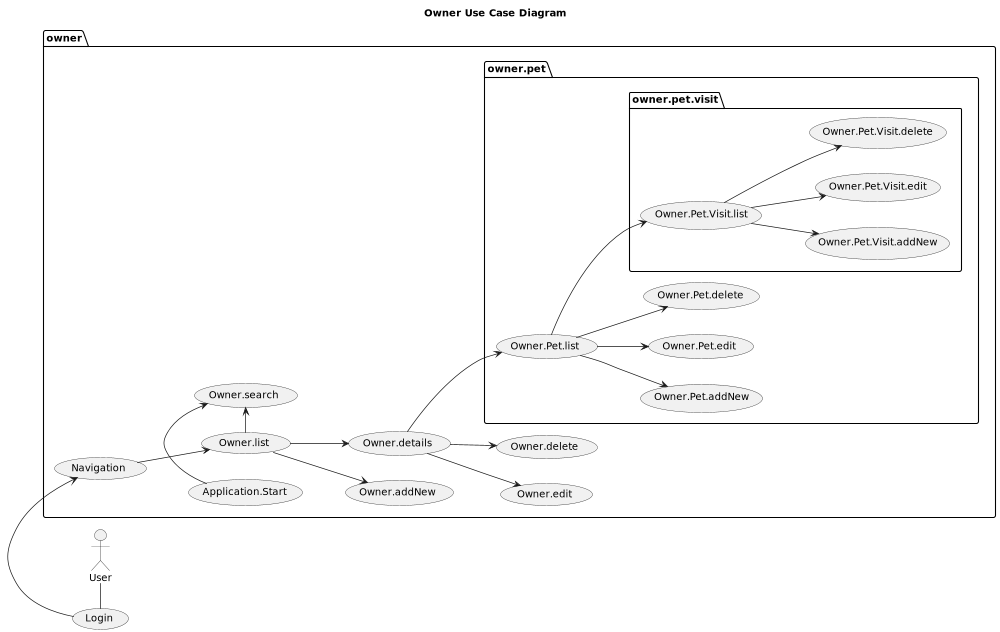

The diagram above was rendered by PlantUML. Its source (embedded in the PNG):
@startuml

title Owner Use Case Diagram

'https://plantuml.com/use-case-diagram

left to right direction
'top to bottom direction

scale 1000 width

User - (Login)
package owner {
    (Login) -> (Navigation)
    (Application.Start) -> (Owner.search)
    (Navigation) --> (Owner.list)
    (Owner.list) -> (Owner.search)
    (Owner.list) --> (Owner.addNew)
    (Owner.list) --> (Owner.details)
    (Owner.details) --> (Owner.edit)
    (Owner.details) --> (Owner.delete)
    package owner.pet {
        (Owner.details) --> (Owner.Pet.list)
        (Owner.Pet.list) --> (Owner.Pet.addNew)
        (Owner.Pet.list) --> (Owner.Pet.edit)
        (Owner.Pet.list) --> (Owner.Pet.delete)
         package owner.pet.visit {
            (Owner.Pet.list) --> (Owner.Pet.Visit.list)
            (Owner.Pet.Visit.list) --> (Owner.Pet.Visit.addNew)
            (Owner.Pet.Visit.list) --> (Owner.Pet.Visit.edit)
            (Owner.Pet.Visit.list) --> (Owner.Pet.Visit.delete)
        }
    }
}
@enduml